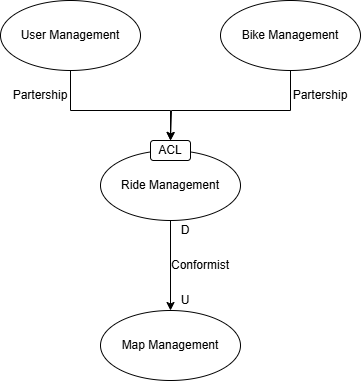

The diagram above was exported from draw.io. Its source (the exported page's mxGraphModel, read from the mxfile embedded in the PNG):
<mxGraphModel dx="1050" dy="557" grid="1" gridSize="10" guides="1" tooltips="1" connect="1" arrows="1" fold="1" page="1" pageScale="1" pageWidth="827" pageHeight="1169" math="0" shadow="0">
  <root>
    <mxCell id="0" />
    <mxCell id="1" parent="0" />
    <mxCell id="ydpzaj2xB8HC-2rXMy2J-19" style="edgeStyle=orthogonalEdgeStyle;rounded=0;orthogonalLoop=1;jettySize=auto;html=1;exitX=0.5;exitY=1;exitDx=0;exitDy=0;entryX=0.5;entryY=0;entryDx=0;entryDy=0;" edge="1" parent="1" source="ydpzaj2xB8HC-2rXMy2J-1" target="ydpzaj2xB8HC-2rXMy2J-15">
      <mxGeometry relative="1" as="geometry">
        <Array as="points">
          <mxPoint x="170" y="160" />
          <mxPoint x="270" y="160" />
        </Array>
      </mxGeometry>
    </mxCell>
    <mxCell id="ydpzaj2xB8HC-2rXMy2J-1" value="User Management" style="ellipse;whiteSpace=wrap;html=1;" vertex="1" parent="1">
      <mxGeometry x="100" y="50" width="140" height="70" as="geometry" />
    </mxCell>
    <mxCell id="ydpzaj2xB8HC-2rXMy2J-4" value="Map Management" style="ellipse;whiteSpace=wrap;html=1;" vertex="1" parent="1">
      <mxGeometry x="200" y="360" width="140" height="70" as="geometry" />
    </mxCell>
    <mxCell id="ydpzaj2xB8HC-2rXMy2J-20" style="edgeStyle=orthogonalEdgeStyle;rounded=0;orthogonalLoop=1;jettySize=auto;html=1;exitX=0.5;exitY=1;exitDx=0;exitDy=0;" edge="1" parent="1" source="ydpzaj2xB8HC-2rXMy2J-10">
      <mxGeometry relative="1" as="geometry">
        <mxPoint x="270" y="190" as="targetPoint" />
        <Array as="points">
          <mxPoint x="390" y="160" />
          <mxPoint x="271" y="160" />
        </Array>
      </mxGeometry>
    </mxCell>
    <mxCell id="ydpzaj2xB8HC-2rXMy2J-10" value="Bike Management" style="ellipse;whiteSpace=wrap;html=1;" vertex="1" parent="1">
      <mxGeometry x="320" y="50" width="140" height="70" as="geometry" />
    </mxCell>
    <mxCell id="ydpzaj2xB8HC-2rXMy2J-14" style="edgeStyle=orthogonalEdgeStyle;rounded=0;orthogonalLoop=1;jettySize=auto;html=1;exitX=0.5;exitY=1;exitDx=0;exitDy=0;entryX=0.5;entryY=0;entryDx=0;entryDy=0;" edge="1" parent="1" source="ydpzaj2xB8HC-2rXMy2J-11" target="ydpzaj2xB8HC-2rXMy2J-4">
      <mxGeometry relative="1" as="geometry" />
    </mxCell>
    <mxCell id="ydpzaj2xB8HC-2rXMy2J-11" value="Ride Management" style="ellipse;whiteSpace=wrap;html=1;" vertex="1" parent="1">
      <mxGeometry x="200" y="200" width="140" height="70" as="geometry" />
    </mxCell>
    <mxCell id="ydpzaj2xB8HC-2rXMy2J-15" value="" style="rounded=1;whiteSpace=wrap;html=1;" vertex="1" parent="1">
      <mxGeometry x="250" y="190" width="40" height="20" as="geometry" />
    </mxCell>
    <mxCell id="ydpzaj2xB8HC-2rXMy2J-16" value="ACL" style="text;html=1;align=center;verticalAlign=middle;whiteSpace=wrap;rounded=0;" vertex="1" parent="1">
      <mxGeometry x="255" y="192.5" width="30" height="15" as="geometry" />
    </mxCell>
    <mxCell id="ydpzaj2xB8HC-2rXMy2J-21" value="Conformist" style="text;html=1;align=center;verticalAlign=middle;whiteSpace=wrap;rounded=0;" vertex="1" parent="1">
      <mxGeometry x="270" y="300" width="60" height="30" as="geometry" />
    </mxCell>
    <mxCell id="ydpzaj2xB8HC-2rXMy2J-22" value="D" style="text;html=1;align=center;verticalAlign=middle;whiteSpace=wrap;rounded=0;" vertex="1" parent="1">
      <mxGeometry x="270" y="270" width="30" height="20" as="geometry" />
    </mxCell>
    <mxCell id="ydpzaj2xB8HC-2rXMy2J-23" value="U" style="text;html=1;align=center;verticalAlign=middle;whiteSpace=wrap;rounded=0;" vertex="1" parent="1">
      <mxGeometry x="270" y="340" width="30" height="20" as="geometry" />
    </mxCell>
    <mxCell id="ydpzaj2xB8HC-2rXMy2J-24" value="Partership" style="text;html=1;align=center;verticalAlign=middle;whiteSpace=wrap;rounded=0;" vertex="1" parent="1">
      <mxGeometry x="110" y="130" width="60" height="30" as="geometry" />
    </mxCell>
    <mxCell id="ydpzaj2xB8HC-2rXMy2J-25" value="Partership" style="text;html=1;align=center;verticalAlign=middle;whiteSpace=wrap;rounded=0;" vertex="1" parent="1">
      <mxGeometry x="390" y="130" width="60" height="30" as="geometry" />
    </mxCell>
  </root>
</mxGraphModel>